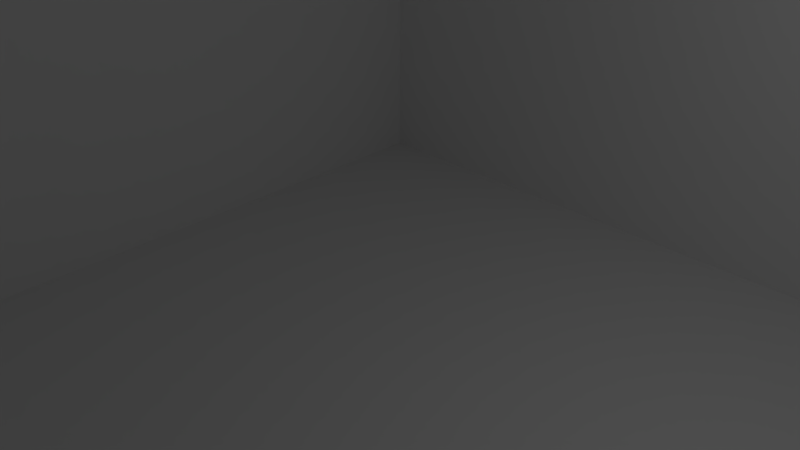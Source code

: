 # Source: scene.blend  (saved by Blender 2.71.0; exported with 4.5.12 LTS)
import bpy
from mathutils import Matrix  # noqa: F401  (used for matrix-valued properties, if any)

bpy.ops.wm.read_factory_settings(use_empty=True)
scene = bpy.context.scene
scene.name = 'Scene'

# ---- collections
col_collection_1 = bpy.data.collections.new('Collection 1'); scene.collection.children.link(col_collection_1)

# ---- world
world_world = bpy.data.worlds.new('World'); scene.world = world_world
world_world.color = (0.05088, 0.05088, 0.05088)
world_world.use_sun_shadow = False
world_world.sun_shadow_jitter_overblur = 0.0
world_world.cycles.sampling_method = 'MANUAL'
world_world.cycles.sample_map_resolution = 256

# ---- cameras
cam_camera = bpy.data.cameras.new('Camera')
cam_camera.clip_end = 100.0
cam_camera.lens = 25.0
cam_camera.sensor_width = 30.0
cam_camera.sensor_height = 18.0
cam_camera.ortho_scale = 7.314
cam_camera.dof.focus_distance = 0.0
cam_camera.dof.aperture_fstop = 128.0

# ---- lights
light_lamp = bpy.data.lights.new('Lamp', 'POINT')
light_lamp.transmission_factor = 0.0
light_lamp.cutoff_distance = 30.0
light_lamp.energy = 246.0
light_lamp.shadow_buffer_clip_start = 1.001
light_lamp.shadow_soft_size = 0.1
light_lamp.shadow_maximum_resolution = 0.006
light_lamp.use_absolute_resolution = True
light_lamp.cycles.use_multiple_importance_sampling = False

# ---- meshes
me_plane_002 = bpy.data.meshes.new('Plane.002')
me_plane_002.from_pydata([(-1.0, -1.0, 0.0), (1.0, -1.0, 0.0), (-1.0, 1.0, 0.0), (1.0, 1.0, 0.0)], [], [(0, 1, 3, 2)])
me_plane_002.use_remesh_preserve_volume = False
me_plane_002.use_remesh_preserve_attributes = False
me_plane_002.use_mirror_vertex_groups = False
me_plane_002.update()
me_plane_001 = bpy.data.meshes.new('Plane.001')
me_plane_001.from_pydata([(-1.0, -1.0, 0.0), (1.0, -1.0, 0.0), (-1.0, 1.0, 0.0), (1.0, 1.0, 0.0)], [], [(0, 1, 3, 2)])
me_plane_001.use_remesh_preserve_volume = False
me_plane_001.use_remesh_preserve_attributes = False
me_plane_001.use_mirror_vertex_groups = False
me_plane_001.update()
me_plane = bpy.data.meshes.new('Plane')
me_plane.from_pydata([(-1.0, -1.0, 0.0), (1.0, -1.0, 0.0), (-1.0, 1.0, 0.0), (1.0, 1.0, 0.0)], [], [(0, 1, 3, 2)])
me_plane.use_remesh_preserve_volume = False
me_plane.use_remesh_preserve_attributes = False
me_plane.use_mirror_vertex_groups = False
me_plane.update()

# ---- objects
ob_plane_002 = bpy.data.objects.new('Plane.002', me_plane_002)
ob_plane_001 = bpy.data.objects.new('Plane.001', me_plane_001)
ob_plane = bpy.data.objects.new('Plane', me_plane)
ob_lamp = bpy.data.objects.new('Lamp', light_lamp)
ob_camera = bpy.data.objects.new('Camera', cam_camera)

# ---- transforms, parenting, visibility, modifiers, constraints
ob_plane_002.location = (10.0, 0.0, 5.0)
ob_plane_002.rotation_euler = (1.571, -0.0, -1.571)
ob_plane_002.scale = (10.0, 7.0, 1.0)
ob_plane_002.hide_select = True
ob_plane_002.lineart.crease_threshold = 0.0
ob_plane_001.location = (0.0, 10.0, 5.0)
ob_plane_001.rotation_euler = (1.571, -0.0, 0.0)
ob_plane_001.scale = (10.0, 7.0, 1.0)
ob_plane_001.hide_select = True
ob_plane_001.lineart.crease_threshold = 0.0
ob_plane.location = (0.0, 0.0, -2.0)
ob_plane.scale = (10.0, 10.0, 10.0)
ob_plane.hide_select = True
ob_plane.lineart.crease_threshold = 0.0
ob_lamp.location = (0.0, -10.0, 10.0)
ob_lamp.rotation_euler = (0.7854, -0.2618, 0.0)
ob_lamp.lock_rotations_4d = False
ob_lamp.empty_display_type = 'ARROWS'
ob_lamp.color = (0.0, 0.0, 0.0, 0.0)
ob_lamp.hide_select = True
ob_lamp.lineart.crease_threshold = 0.0
ob_camera.location = (-10.0, -10.0, 10.0)
ob_camera.rotation_euler = (-5.236, 0.0, -0.7854)
ob_camera.lock_rotations_4d = False
ob_camera.empty_display_type = 'ARROWS'
ob_camera.color = (0.0, 0.0, 0.0, 0.0)
ob_camera.hide_select = True
ob_camera.display_type = 'WIRE'
ob_camera.lineart.crease_threshold = 0.0

# ---- collection membership
col_collection_1.objects.link(ob_plane_002)
col_collection_1.objects.link(ob_plane_001)
col_collection_1.objects.link(ob_plane)
col_collection_1.objects.link(ob_lamp)
col_collection_1.objects.link(ob_camera)

# ---- scene / render settings (as saved in the file)
scene.camera = ob_camera
scene.frame_start = 1; scene.frame_end = 250; scene.frame_set(1)
scene.render.engine = 'BLENDER_EEVEE_NEXT'
scene.render.resolution_percentage = 50
scene.render.dither_intensity = 0.0
scene.cycles.use_denoising = False
scene.cycles.samples = 10
scene.cycles.sampling_pattern = 'TABULATED_SOBOL'
scene.cycles.light_sampling_threshold = 0.0
scene.cycles.use_adaptive_sampling = False
scene.cycles.use_light_tree = False
scene.cycles.blur_glossy = 0.0
scene.cycles.volume_bounces = 1
scene.cycles.pixel_filter_type = 'GAUSSIAN'
scene.cycles.sample_clamp_indirect = 0.0
scene.view_settings.view_transform = 'Standard'
bpy.context.view_layer.update()
